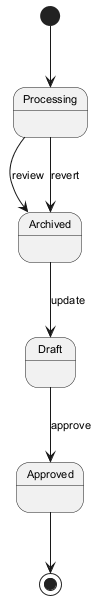

The diagram above was rendered by PlantUML. Its source (embedded in the PNG):
@startuml
skinparam backgroundColor #FFFFFF
skinparam classBackgroundColor #F3E5F5
skinparam classBorderColor #6A1B9A
skinparam defaultFontSize 11
[*] --> Processing
Processing --> Archived : review
Archived --> Draft : update
Draft --> Approved : approve
Processing --> Archived : revert
Approved --> [*]
@enduml